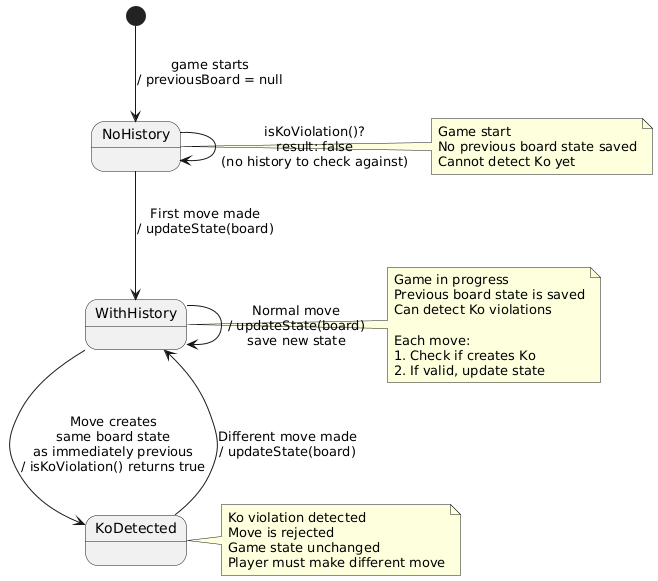

The diagram above was rendered by PlantUML. Its source (embedded in the PNG):
@startuml
[*] --> NoHistory: game starts\n/ previousBoard = null

NoHistory --> NoHistory: isKoViolation()?\nresult: false\n(no history to check against)

NoHistory --> WithHistory: First move made\n/ updateState(board)

WithHistory --> WithHistory: Normal move\n/ updateState(board)\nsave new state

WithHistory --> KoDetected: Move creates\nsame board state\nas immediately previous\n/ isKoViolation() returns true

KoDetected --> WithHistory: Different move made\n/ updateState(board)

note right of NoHistory
  Game start
  No previous board state saved
  Cannot detect Ko yet
end note

note right of WithHistory
  Game in progress
  Previous board state is saved
  Can detect Ko violations
  
  Each move:
  1. Check if creates Ko
  2. If valid, update state
end note

note right of KoDetected
  Ko violation detected
  Move is rejected
  Game state unchanged
  Player must make different move
end note
@enduml